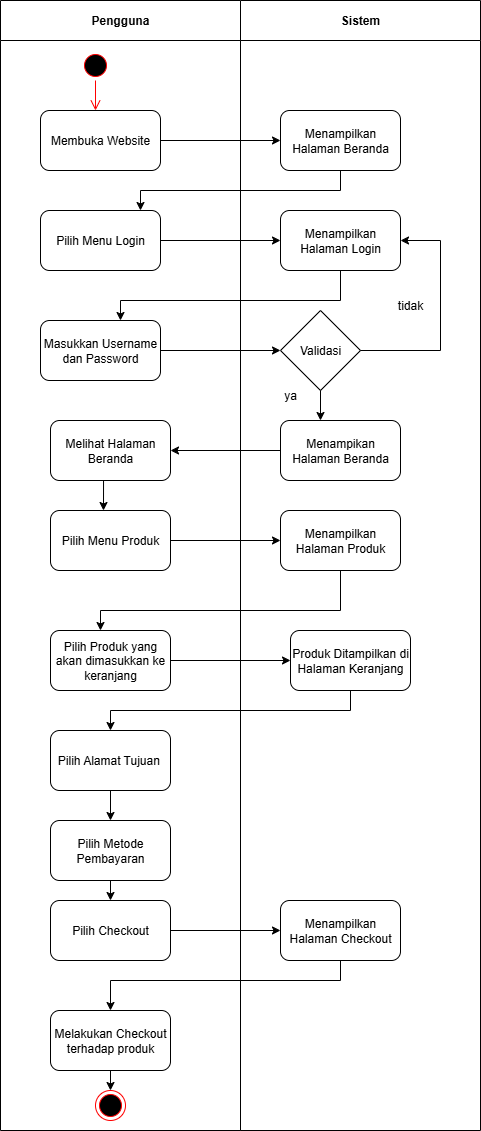

The diagram above was exported from draw.io. Its source (the exported page's mxGraphModel, read from the mxfile embedded in the PNG):
<mxGraphModel dx="1426" dy="783" grid="1" gridSize="10" guides="1" tooltips="1" connect="1" arrows="1" fold="1" page="1" pageScale="1" pageWidth="850" pageHeight="1100" math="0" shadow="0">
  <root>
    <mxCell id="0" />
    <mxCell id="1" parent="0" />
    <mxCell id="eFBH1SX-QSE-yJVw5XWc-140" value="Pengguna" style="swimlane;whiteSpace=wrap;html=1;startSize=40;" vertex="1" parent="1">
      <mxGeometry x="120" y="80" width="240" height="1130" as="geometry" />
    </mxCell>
    <mxCell id="eFBH1SX-QSE-yJVw5XWc-141" value="" style="ellipse;html=1;shape=startState;fillColor=#000000;strokeColor=#ff0000;" vertex="1" parent="eFBH1SX-QSE-yJVw5XWc-140">
      <mxGeometry x="80" y="50" width="30" height="30" as="geometry" />
    </mxCell>
    <mxCell id="eFBH1SX-QSE-yJVw5XWc-142" value="" style="edgeStyle=orthogonalEdgeStyle;html=1;verticalAlign=bottom;endArrow=open;endSize=8;strokeColor=#ff0000;rounded=0;" edge="1" parent="eFBH1SX-QSE-yJVw5XWc-140" source="eFBH1SX-QSE-yJVw5XWc-141">
      <mxGeometry relative="1" as="geometry">
        <mxPoint x="95" y="110" as="targetPoint" />
      </mxGeometry>
    </mxCell>
    <mxCell id="eFBH1SX-QSE-yJVw5XWc-143" value="Membuka Website" style="rounded=1;whiteSpace=wrap;html=1;" vertex="1" parent="eFBH1SX-QSE-yJVw5XWc-140">
      <mxGeometry x="40" y="110" width="120" height="60" as="geometry" />
    </mxCell>
    <mxCell id="eFBH1SX-QSE-yJVw5XWc-144" value="Pilih Menu Login" style="rounded=1;whiteSpace=wrap;html=1;" vertex="1" parent="eFBH1SX-QSE-yJVw5XWc-140">
      <mxGeometry x="40" y="210" width="120" height="60" as="geometry" />
    </mxCell>
    <mxCell id="eFBH1SX-QSE-yJVw5XWc-145" value="Masukkan Username dan Password" style="rounded=1;whiteSpace=wrap;html=1;" vertex="1" parent="eFBH1SX-QSE-yJVw5XWc-140">
      <mxGeometry x="40" y="320" width="120" height="60" as="geometry" />
    </mxCell>
    <mxCell id="eFBH1SX-QSE-yJVw5XWc-146" value="Melihat Halaman Beranda" style="rounded=1;whiteSpace=wrap;html=1;" vertex="1" parent="eFBH1SX-QSE-yJVw5XWc-140">
      <mxGeometry x="50" y="420" width="120" height="60" as="geometry" />
    </mxCell>
    <mxCell id="eFBH1SX-QSE-yJVw5XWc-147" value="Pilih Menu Produk" style="rounded=1;whiteSpace=wrap;html=1;" vertex="1" parent="eFBH1SX-QSE-yJVw5XWc-140">
      <mxGeometry x="50" y="510" width="120" height="60" as="geometry" />
    </mxCell>
    <mxCell id="eFBH1SX-QSE-yJVw5XWc-148" value="" style="endArrow=classic;html=1;rounded=0;exitX=0.442;exitY=1;exitDx=0;exitDy=0;exitPerimeter=0;" edge="1" parent="eFBH1SX-QSE-yJVw5XWc-140" source="eFBH1SX-QSE-yJVw5XWc-146">
      <mxGeometry width="50" height="50" relative="1" as="geometry">
        <mxPoint x="280" y="550" as="sourcePoint" />
        <mxPoint x="103" y="510" as="targetPoint" />
      </mxGeometry>
    </mxCell>
    <mxCell id="eFBH1SX-QSE-yJVw5XWc-149" value="Pilih Produk yang akan dimasukkan ke keranjang" style="rounded=1;whiteSpace=wrap;html=1;" vertex="1" parent="eFBH1SX-QSE-yJVw5XWc-140">
      <mxGeometry x="50" y="630" width="120" height="60" as="geometry" />
    </mxCell>
    <mxCell id="eFBH1SX-QSE-yJVw5XWc-150" value="Pilih Alamat Tujuan&amp;nbsp;" style="rounded=1;whiteSpace=wrap;html=1;" vertex="1" parent="eFBH1SX-QSE-yJVw5XWc-140">
      <mxGeometry x="50" y="730" width="120" height="60" as="geometry" />
    </mxCell>
    <mxCell id="eFBH1SX-QSE-yJVw5XWc-151" value="Pilih Metode Pembayaran" style="rounded=1;whiteSpace=wrap;html=1;" vertex="1" parent="eFBH1SX-QSE-yJVw5XWc-140">
      <mxGeometry x="50" y="820" width="120" height="60" as="geometry" />
    </mxCell>
    <mxCell id="eFBH1SX-QSE-yJVw5XWc-152" value="Pilih Checkout" style="rounded=1;whiteSpace=wrap;html=1;" vertex="1" parent="eFBH1SX-QSE-yJVw5XWc-140">
      <mxGeometry x="50" y="900" width="120" height="60" as="geometry" />
    </mxCell>
    <mxCell id="eFBH1SX-QSE-yJVw5XWc-153" value="Melakukan Checkout terhadap produk" style="rounded=1;whiteSpace=wrap;html=1;" vertex="1" parent="eFBH1SX-QSE-yJVw5XWc-140">
      <mxGeometry x="50" y="1010" width="120" height="60" as="geometry" />
    </mxCell>
    <mxCell id="eFBH1SX-QSE-yJVw5XWc-154" value="" style="ellipse;html=1;shape=endState;fillColor=#000000;strokeColor=#ff0000;" vertex="1" parent="eFBH1SX-QSE-yJVw5XWc-140">
      <mxGeometry x="95" y="1090" width="30" height="30" as="geometry" />
    </mxCell>
    <mxCell id="eFBH1SX-QSE-yJVw5XWc-155" value="" style="endArrow=classic;html=1;rounded=0;" edge="1" parent="eFBH1SX-QSE-yJVw5XWc-140">
      <mxGeometry width="50" height="50" relative="1" as="geometry">
        <mxPoint x="140" y="190" as="sourcePoint" />
        <mxPoint x="140" y="210" as="targetPoint" />
      </mxGeometry>
    </mxCell>
    <mxCell id="eFBH1SX-QSE-yJVw5XWc-156" value="" style="endArrow=none;html=1;rounded=0;" edge="1" parent="eFBH1SX-QSE-yJVw5XWc-140">
      <mxGeometry width="50" height="50" relative="1" as="geometry">
        <mxPoint x="140" y="190" as="sourcePoint" />
        <mxPoint x="340" y="190" as="targetPoint" />
      </mxGeometry>
    </mxCell>
    <mxCell id="eFBH1SX-QSE-yJVw5XWc-157" value="" style="endArrow=classic;html=1;rounded=0;" edge="1" parent="eFBH1SX-QSE-yJVw5XWc-140">
      <mxGeometry width="50" height="50" relative="1" as="geometry">
        <mxPoint x="110" y="710" as="sourcePoint" />
        <mxPoint x="110" y="730" as="targetPoint" />
      </mxGeometry>
    </mxCell>
    <mxCell id="eFBH1SX-QSE-yJVw5XWc-158" value="Sistem" style="swimlane;whiteSpace=wrap;html=1;startSize=40;" vertex="1" parent="1">
      <mxGeometry x="360" y="80" width="240" height="1130" as="geometry" />
    </mxCell>
    <mxCell id="eFBH1SX-QSE-yJVw5XWc-159" value="Menampilkan Halaman Beranda" style="rounded=1;whiteSpace=wrap;html=1;" vertex="1" parent="eFBH1SX-QSE-yJVw5XWc-158">
      <mxGeometry x="40" y="110" width="120" height="60" as="geometry" />
    </mxCell>
    <mxCell id="eFBH1SX-QSE-yJVw5XWc-160" value="Menampilkan Halaman Login" style="rounded=1;whiteSpace=wrap;html=1;" vertex="1" parent="eFBH1SX-QSE-yJVw5XWc-158">
      <mxGeometry x="40" y="210" width="120" height="60" as="geometry" />
    </mxCell>
    <mxCell id="eFBH1SX-QSE-yJVw5XWc-161" value="Validasi" style="rhombus;whiteSpace=wrap;html=1;" vertex="1" parent="eFBH1SX-QSE-yJVw5XWc-158">
      <mxGeometry x="40" y="310" width="80" height="80" as="geometry" />
    </mxCell>
    <mxCell id="eFBH1SX-QSE-yJVw5XWc-162" value="ya" style="text;html=1;align=center;verticalAlign=middle;whiteSpace=wrap;rounded=0;" vertex="1" parent="eFBH1SX-QSE-yJVw5XWc-158">
      <mxGeometry x="20" y="380" width="60" height="30" as="geometry" />
    </mxCell>
    <mxCell id="eFBH1SX-QSE-yJVw5XWc-163" value="Menampikan Halaman Beranda" style="rounded=1;whiteSpace=wrap;html=1;" vertex="1" parent="eFBH1SX-QSE-yJVw5XWc-158">
      <mxGeometry x="40" y="420" width="120" height="60" as="geometry" />
    </mxCell>
    <mxCell id="eFBH1SX-QSE-yJVw5XWc-164" value="Menampilkan Halaman Produk" style="rounded=1;whiteSpace=wrap;html=1;" vertex="1" parent="eFBH1SX-QSE-yJVw5XWc-158">
      <mxGeometry x="40" y="510" width="120" height="60" as="geometry" />
    </mxCell>
    <mxCell id="eFBH1SX-QSE-yJVw5XWc-165" value="Produk Ditampilkan di Halaman Keranjang" style="rounded=1;whiteSpace=wrap;html=1;" vertex="1" parent="eFBH1SX-QSE-yJVw5XWc-158">
      <mxGeometry x="50" y="630" width="120" height="60" as="geometry" />
    </mxCell>
    <mxCell id="eFBH1SX-QSE-yJVw5XWc-166" value="Menampilkan Halaman Checkout" style="rounded=1;whiteSpace=wrap;html=1;" vertex="1" parent="eFBH1SX-QSE-yJVw5XWc-158">
      <mxGeometry x="40" y="900" width="120" height="60" as="geometry" />
    </mxCell>
    <mxCell id="eFBH1SX-QSE-yJVw5XWc-167" value="" style="endArrow=none;html=1;rounded=0;" edge="1" parent="eFBH1SX-QSE-yJVw5XWc-158">
      <mxGeometry width="50" height="50" relative="1" as="geometry">
        <mxPoint x="100" y="610" as="sourcePoint" />
        <mxPoint x="-140" y="610" as="targetPoint" />
      </mxGeometry>
    </mxCell>
    <mxCell id="eFBH1SX-QSE-yJVw5XWc-168" value="" style="endArrow=none;html=1;rounded=0;" edge="1" parent="eFBH1SX-QSE-yJVw5XWc-158">
      <mxGeometry width="50" height="50" relative="1" as="geometry">
        <mxPoint x="-130" y="710" as="sourcePoint" />
        <mxPoint x="110" y="710" as="targetPoint" />
      </mxGeometry>
    </mxCell>
    <mxCell id="eFBH1SX-QSE-yJVw5XWc-169" value="" style="endArrow=none;html=1;rounded=0;" edge="1" parent="eFBH1SX-QSE-yJVw5XWc-158">
      <mxGeometry width="50" height="50" relative="1" as="geometry">
        <mxPoint x="-130" y="980" as="sourcePoint" />
        <mxPoint x="100" y="980" as="targetPoint" />
      </mxGeometry>
    </mxCell>
    <mxCell id="eFBH1SX-QSE-yJVw5XWc-170" value="" style="endArrow=none;html=1;rounded=0;" edge="1" parent="eFBH1SX-QSE-yJVw5XWc-158">
      <mxGeometry width="50" height="50" relative="1" as="geometry">
        <mxPoint x="-120" y="300" as="sourcePoint" />
        <mxPoint x="100" y="300" as="targetPoint" />
      </mxGeometry>
    </mxCell>
    <mxCell id="eFBH1SX-QSE-yJVw5XWc-171" value="tidak" style="text;html=1;align=center;verticalAlign=middle;whiteSpace=wrap;rounded=0;" vertex="1" parent="eFBH1SX-QSE-yJVw5XWc-158">
      <mxGeometry x="140" y="290" width="60" height="30" as="geometry" />
    </mxCell>
    <mxCell id="eFBH1SX-QSE-yJVw5XWc-172" value="" style="endArrow=classic;html=1;rounded=0;exitX=1;exitY=0.5;exitDx=0;exitDy=0;" edge="1" parent="1" source="eFBH1SX-QSE-yJVw5XWc-143" target="eFBH1SX-QSE-yJVw5XWc-159">
      <mxGeometry width="50" height="50" relative="1" as="geometry">
        <mxPoint x="400" y="430" as="sourcePoint" />
        <mxPoint x="420" y="250" as="targetPoint" />
      </mxGeometry>
    </mxCell>
    <mxCell id="eFBH1SX-QSE-yJVw5XWc-173" value="" style="endArrow=none;html=1;rounded=0;entryX=0.5;entryY=1;entryDx=0;entryDy=0;" edge="1" parent="1" target="eFBH1SX-QSE-yJVw5XWc-159">
      <mxGeometry width="50" height="50" relative="1" as="geometry">
        <mxPoint x="460" y="270" as="sourcePoint" />
        <mxPoint x="450" y="380" as="targetPoint" />
      </mxGeometry>
    </mxCell>
    <mxCell id="eFBH1SX-QSE-yJVw5XWc-174" value="" style="endArrow=classic;html=1;rounded=0;exitX=1;exitY=0.5;exitDx=0;exitDy=0;entryX=0;entryY=0.5;entryDx=0;entryDy=0;" edge="1" parent="1" source="eFBH1SX-QSE-yJVw5XWc-144" target="eFBH1SX-QSE-yJVw5XWc-160">
      <mxGeometry width="50" height="50" relative="1" as="geometry">
        <mxPoint x="400" y="430" as="sourcePoint" />
        <mxPoint x="400" y="390" as="targetPoint" />
      </mxGeometry>
    </mxCell>
    <mxCell id="eFBH1SX-QSE-yJVw5XWc-175" value="" style="endArrow=classic;html=1;rounded=0;exitX=1;exitY=0.5;exitDx=0;exitDy=0;" edge="1" parent="1" source="eFBH1SX-QSE-yJVw5XWc-145">
      <mxGeometry width="50" height="50" relative="1" as="geometry">
        <mxPoint x="400" y="430" as="sourcePoint" />
        <mxPoint x="400" y="430" as="targetPoint" />
      </mxGeometry>
    </mxCell>
    <mxCell id="eFBH1SX-QSE-yJVw5XWc-176" value="" style="endArrow=none;html=1;rounded=0;exitX=1;exitY=0.5;exitDx=0;exitDy=0;" edge="1" parent="1" source="eFBH1SX-QSE-yJVw5XWc-161">
      <mxGeometry width="50" height="50" relative="1" as="geometry">
        <mxPoint x="400" y="430" as="sourcePoint" />
        <mxPoint x="560" y="430" as="targetPoint" />
      </mxGeometry>
    </mxCell>
    <mxCell id="eFBH1SX-QSE-yJVw5XWc-177" value="" style="endArrow=classic;html=1;rounded=0;exitX=0.5;exitY=1;exitDx=0;exitDy=0;" edge="1" parent="1" source="eFBH1SX-QSE-yJVw5XWc-161">
      <mxGeometry width="50" height="50" relative="1" as="geometry">
        <mxPoint x="400" y="430" as="sourcePoint" />
        <mxPoint x="440" y="500" as="targetPoint" />
      </mxGeometry>
    </mxCell>
    <mxCell id="eFBH1SX-QSE-yJVw5XWc-178" value="" style="endArrow=classic;html=1;rounded=0;exitX=0;exitY=0.5;exitDx=0;exitDy=0;entryX=1;entryY=0.5;entryDx=0;entryDy=0;" edge="1" parent="1" source="eFBH1SX-QSE-yJVw5XWc-163" target="eFBH1SX-QSE-yJVw5XWc-146">
      <mxGeometry width="50" height="50" relative="1" as="geometry">
        <mxPoint x="390" y="640" as="sourcePoint" />
        <mxPoint x="290" y="630" as="targetPoint" />
      </mxGeometry>
    </mxCell>
    <mxCell id="eFBH1SX-QSE-yJVw5XWc-179" value="" style="endArrow=classic;html=1;rounded=0;exitX=1;exitY=0.5;exitDx=0;exitDy=0;" edge="1" parent="1" source="eFBH1SX-QSE-yJVw5XWc-147">
      <mxGeometry width="50" height="50" relative="1" as="geometry">
        <mxPoint x="400" y="620" as="sourcePoint" />
        <mxPoint x="400" y="620" as="targetPoint" />
      </mxGeometry>
    </mxCell>
    <mxCell id="eFBH1SX-QSE-yJVw5XWc-180" value="" style="endArrow=none;html=1;rounded=0;exitX=0.5;exitY=1;exitDx=0;exitDy=0;" edge="1" parent="1" source="eFBH1SX-QSE-yJVw5XWc-164">
      <mxGeometry width="50" height="50" relative="1" as="geometry">
        <mxPoint x="400" y="620" as="sourcePoint" />
        <mxPoint x="460" y="690" as="targetPoint" />
      </mxGeometry>
    </mxCell>
    <mxCell id="eFBH1SX-QSE-yJVw5XWc-181" value="" style="endArrow=classic;html=1;rounded=0;exitX=1;exitY=0.5;exitDx=0;exitDy=0;entryX=0;entryY=0.5;entryDx=0;entryDy=0;entryPerimeter=0;" edge="1" parent="1" source="eFBH1SX-QSE-yJVw5XWc-149" target="eFBH1SX-QSE-yJVw5XWc-165">
      <mxGeometry width="50" height="50" relative="1" as="geometry">
        <mxPoint x="400" y="820" as="sourcePoint" />
        <mxPoint x="390" y="890" as="targetPoint" />
      </mxGeometry>
    </mxCell>
    <mxCell id="eFBH1SX-QSE-yJVw5XWc-182" value="" style="endArrow=none;html=1;rounded=0;entryX=0.5;entryY=1;entryDx=0;entryDy=0;" edge="1" parent="1" target="eFBH1SX-QSE-yJVw5XWc-165">
      <mxGeometry width="50" height="50" relative="1" as="geometry">
        <mxPoint x="470" y="790" as="sourcePoint" />
        <mxPoint x="450" y="770" as="targetPoint" />
      </mxGeometry>
    </mxCell>
    <mxCell id="eFBH1SX-QSE-yJVw5XWc-183" value="" style="endArrow=classic;html=1;rounded=0;exitX=0.5;exitY=1;exitDx=0;exitDy=0;" edge="1" parent="1" source="eFBH1SX-QSE-yJVw5XWc-150">
      <mxGeometry width="50" height="50" relative="1" as="geometry">
        <mxPoint x="400" y="920" as="sourcePoint" />
        <mxPoint x="230" y="900" as="targetPoint" />
      </mxGeometry>
    </mxCell>
    <mxCell id="eFBH1SX-QSE-yJVw5XWc-184" value="" style="endArrow=classic;html=1;rounded=0;exitX=0.5;exitY=1;exitDx=0;exitDy=0;" edge="1" parent="1" source="eFBH1SX-QSE-yJVw5XWc-151">
      <mxGeometry width="50" height="50" relative="1" as="geometry">
        <mxPoint x="400" y="1020" as="sourcePoint" />
        <mxPoint x="230" y="980" as="targetPoint" />
      </mxGeometry>
    </mxCell>
    <mxCell id="eFBH1SX-QSE-yJVw5XWc-185" value="" style="endArrow=classic;html=1;rounded=0;exitX=1;exitY=0.5;exitDx=0;exitDy=0;entryX=0;entryY=0.5;entryDx=0;entryDy=0;" edge="1" parent="1" source="eFBH1SX-QSE-yJVw5XWc-152" target="eFBH1SX-QSE-yJVw5XWc-166">
      <mxGeometry width="50" height="50" relative="1" as="geometry">
        <mxPoint x="400" y="1020" as="sourcePoint" />
        <mxPoint x="390" y="1230" as="targetPoint" />
      </mxGeometry>
    </mxCell>
    <mxCell id="eFBH1SX-QSE-yJVw5XWc-186" value="" style="endArrow=none;html=1;rounded=0;entryX=0.5;entryY=1;entryDx=0;entryDy=0;" edge="1" parent="1" target="eFBH1SX-QSE-yJVw5XWc-166">
      <mxGeometry width="50" height="50" relative="1" as="geometry">
        <mxPoint x="460" y="1060" as="sourcePoint" />
        <mxPoint x="450" y="1070" as="targetPoint" />
      </mxGeometry>
    </mxCell>
    <mxCell id="eFBH1SX-QSE-yJVw5XWc-187" value="" style="endArrow=classic;html=1;rounded=0;exitX=0.5;exitY=1;exitDx=0;exitDy=0;" edge="1" parent="1" source="eFBH1SX-QSE-yJVw5XWc-153">
      <mxGeometry width="50" height="50" relative="1" as="geometry">
        <mxPoint x="400" y="1300" as="sourcePoint" />
        <mxPoint x="230" y="1170" as="targetPoint" />
      </mxGeometry>
    </mxCell>
    <mxCell id="eFBH1SX-QSE-yJVw5XWc-188" value="" style="endArrow=none;html=1;rounded=0;entryX=0.5;entryY=1;entryDx=0;entryDy=0;" edge="1" parent="1" target="eFBH1SX-QSE-yJVw5XWc-160">
      <mxGeometry width="50" height="50" relative="1" as="geometry">
        <mxPoint x="460" y="380" as="sourcePoint" />
        <mxPoint x="450" y="270" as="targetPoint" />
      </mxGeometry>
    </mxCell>
    <mxCell id="eFBH1SX-QSE-yJVw5XWc-189" value="" style="endArrow=none;html=1;rounded=0;" edge="1" parent="1">
      <mxGeometry width="50" height="50" relative="1" as="geometry">
        <mxPoint x="560" y="430" as="sourcePoint" />
        <mxPoint x="560" y="320" as="targetPoint" />
      </mxGeometry>
    </mxCell>
    <mxCell id="eFBH1SX-QSE-yJVw5XWc-190" value="" style="endArrow=classic;html=1;rounded=0;" edge="1" parent="1">
      <mxGeometry width="50" height="50" relative="1" as="geometry">
        <mxPoint x="240" y="380" as="sourcePoint" />
        <mxPoint x="240" y="400" as="targetPoint" />
      </mxGeometry>
    </mxCell>
    <mxCell id="eFBH1SX-QSE-yJVw5XWc-191" value="" style="endArrow=classic;html=1;rounded=0;" edge="1" parent="1">
      <mxGeometry width="50" height="50" relative="1" as="geometry">
        <mxPoint x="220" y="690" as="sourcePoint" />
        <mxPoint x="220" y="710" as="targetPoint" />
      </mxGeometry>
    </mxCell>
    <mxCell id="eFBH1SX-QSE-yJVw5XWc-192" value="" style="endArrow=classic;html=1;rounded=0;" edge="1" parent="1">
      <mxGeometry width="50" height="50" relative="1" as="geometry">
        <mxPoint x="230" y="1060" as="sourcePoint" />
        <mxPoint x="230" y="1090" as="targetPoint" />
      </mxGeometry>
    </mxCell>
    <mxCell id="eFBH1SX-QSE-yJVw5XWc-193" value="" style="endArrow=classic;html=1;rounded=0;entryX=1;entryY=0.5;entryDx=0;entryDy=0;" edge="1" parent="1" target="eFBH1SX-QSE-yJVw5XWc-160">
      <mxGeometry width="50" height="50" relative="1" as="geometry">
        <mxPoint x="560" y="320" as="sourcePoint" />
        <mxPoint x="450" y="460" as="targetPoint" />
      </mxGeometry>
    </mxCell>
  </root>
</mxGraphModel>